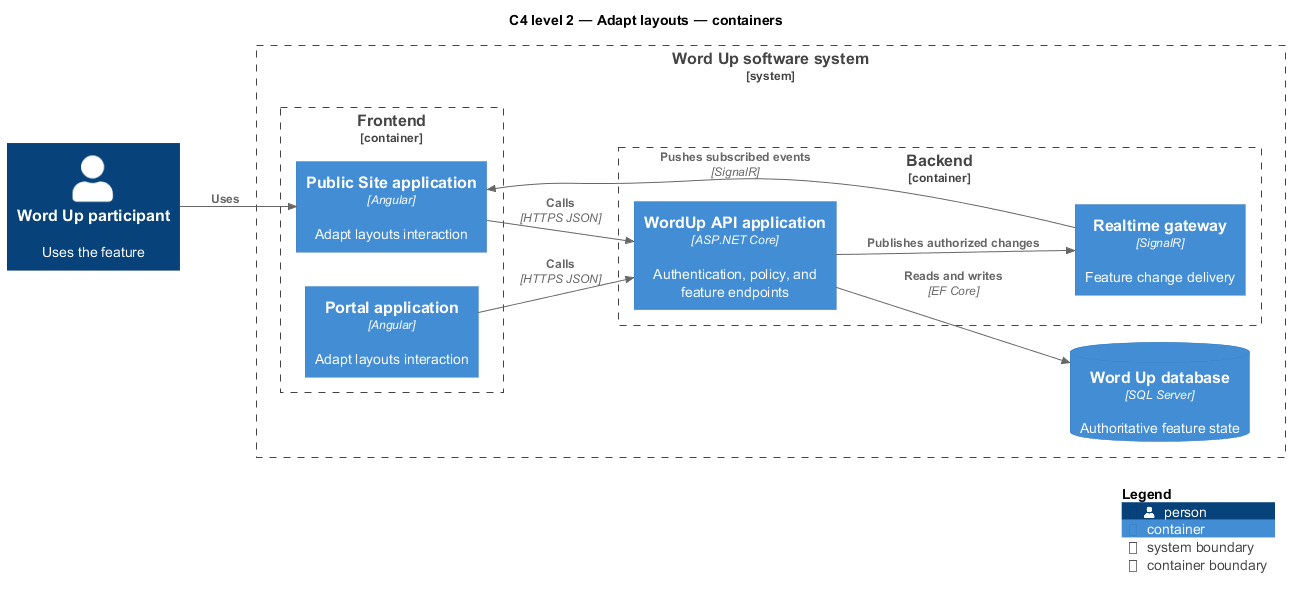

The diagram above was rendered by PlantUML. Its source (embedded in the PNG):
@startuml
!include <C4/C4_Component>
LAYOUT_LEFT_RIGHT()
title C4 level 2 — Adapt layouts — containers
Person(primary, "Word Up participant", "Uses the feature")
System_Boundary(wordup, "Word Up software system") {
  Container_Boundary(frontend, "Frontend") {
    Container(app1, "Public Site application", "Angular", "Adapt layouts interaction")
    Container(app2, "Portal application", "Angular", "Adapt layouts interaction")
  }
  Container_Boundary(backend, "Backend") {
    Container(api, "WordUp API application", "ASP.NET Core", "Authentication, policy, and feature endpoints")
    Container(realtime, "Realtime gateway", "SignalR", "Feature change delivery")
  }
  ContainerDb(db, "Word Up database", "SQL Server", "Authoritative feature state")
}
Rel(primary, app1, "Uses")
Rel(app1, api, "Calls", "HTTPS JSON")
Rel(app2, api, "Calls", "HTTPS JSON")
Rel(api, db, "Reads and writes", "EF Core")
Rel(api, realtime, "Publishes authorized changes")
Rel(realtime, app1, "Pushes subscribed events", "SignalR")
SHOW_LEGEND()
@enduml